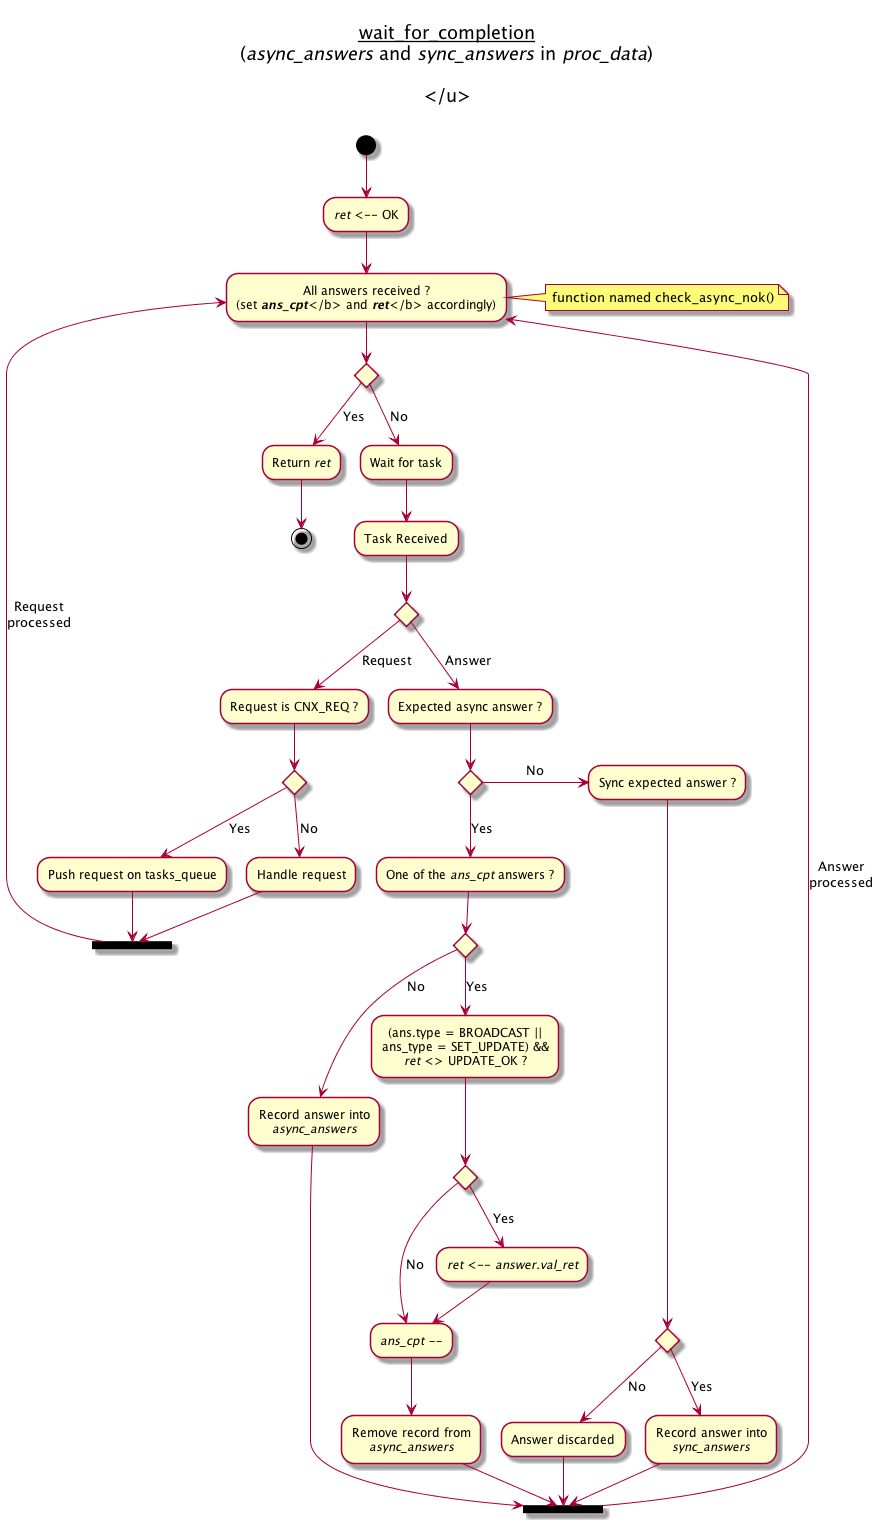

The diagram above was rendered by PlantUML. Its source (embedded in the PNG):
@startuml
title \n<u>wait_for_completion\n(<i>async_answers</i> and <i>sync_answers</i> in <i>proc_data</i>)\n\n</u>\n

(*top) -->"<i>ret</i> <-- OK"
-->"All answers received ?\n(set <i><b>ans_cpt</i></b> and <i><b>ret</i></b> accordingly)" as st1
note right: function named check_async_nok()

if "" then
    -->[Yes] "Return <i>ret</i>"
    -->(*)
else
    -->[No] "Wait for task"
    --> "Task Received"

    if "" then
        -->[Request] "Request is CNX_REQ ?"
        if "" then
            -->[Yes] "Push request on tasks_queue"
            --> == LOOP ==
        else
            -->[No] "Handle request"
            --> == LOOP ==
        endif
        == LOOP == -->[Request\nprocessed] st1
    else
        -->[Answer] "Expected async answer ?"
        if "" then
            -->[Yes] "One of the <i>ans_cpt</i> answers ?"
            if "" then
                -->[Yes]"(ans.type = BROADCAST ||\nans_type = SET_UPDATE) &&\n<i>ret</i> <> UPDATE_OK ?"
                if "" then
                    -->[Yes]"<i>ret</i> <-- <i>answer.val_ret</i>"
                    -->"<i>ans_cpt --</i>" as jump1
                else
                    -->[No]jump1
                endif
                --> "Remove record from\n<i>async_answers</i>"
                --> == LOOP2 ==
            else
                -->[No] "Record answer into\n<i>async_answers</i>"
                --> == LOOP2 ==
            endif
        else
            -right->[No] "Sync expected answer ?"
            if "" then
                -->[Yes] "Record answer into\n<i>sync_answers</i>"
                --> == LOOP2 ==
            else
                    -->[No] "Answer discarded"
                    --> == LOOP2 ==
            endif
        endif
        == LOOP2 == -->[Answer\nprocessed] st1
    endif
endif
@enduml